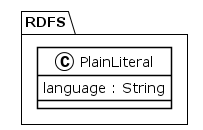

The diagram above was rendered by PlantUML. Its source (embedded in the PNG):
@startuml
!theme plain
package RDFS {
class PlainLiteral {
	 language : String
}
}
@enduml